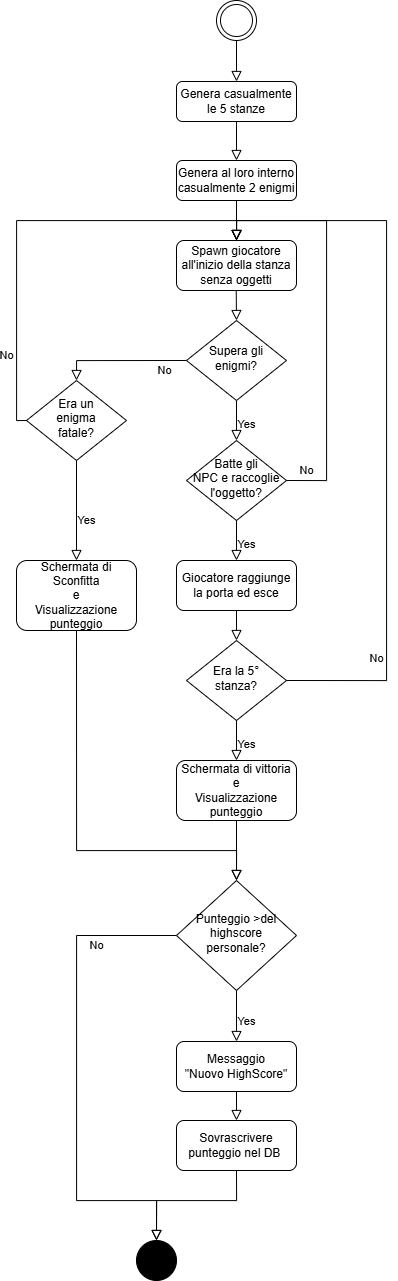

The diagram above was exported from draw.io. Its source (the exported page's mxGraphModel, read from the mxfile embedded in the PNG):
<mxGraphModel dx="3871" dy="1575" grid="1" gridSize="10" guides="1" tooltips="1" connect="1" arrows="1" fold="1" page="1" pageScale="1" pageWidth="827" pageHeight="1169" math="0" shadow="0">
  <root>
    <mxCell id="0" />
    <mxCell id="1" parent="0" />
    <mxCell id="4An5wV_hj2EwBzefKLwf-1" value="" style="rounded=0;html=1;jettySize=auto;orthogonalLoop=1;fontSize=11;endArrow=block;endFill=0;endSize=8;strokeWidth=1;shadow=0;labelBackgroundColor=none;edgeStyle=orthogonalEdgeStyle;exitX=0.5;exitY=1;exitDx=0;exitDy=0;entryX=0.5;entryY=0;entryDx=0;entryDy=0;" edge="1" parent="1" source="4An5wV_hj2EwBzefKLwf-2" target="4An5wV_hj2EwBzefKLwf-5">
      <mxGeometry relative="1" as="geometry">
        <mxPoint x="-400" y="100" as="targetPoint" />
        <mxPoint x="-404" y="120" as="sourcePoint" />
      </mxGeometry>
    </mxCell>
    <mxCell id="4An5wV_hj2EwBzefKLwf-2" value="" style="ellipse;shape=doubleEllipse;html=1;dashed=0;whiteSpace=wrap;aspect=fixed;" vertex="1" parent="1">
      <mxGeometry x="-420" width="40" height="40" as="geometry" />
    </mxCell>
    <mxCell id="4An5wV_hj2EwBzefKLwf-3" value="Yes" style="edgeStyle=orthogonalEdgeStyle;rounded=0;html=1;jettySize=auto;orthogonalLoop=1;fontSize=11;endArrow=block;endFill=0;endSize=8;strokeWidth=1;shadow=0;labelBackgroundColor=none;exitX=0.5;exitY=1;exitDx=0;exitDy=0;entryX=0.5;entryY=0;entryDx=0;entryDy=0;" edge="1" parent="1" source="4An5wV_hj2EwBzefKLwf-4" target="4An5wV_hj2EwBzefKLwf-19">
      <mxGeometry x="0.206" y="10" relative="1" as="geometry">
        <mxPoint as="offset" />
        <mxPoint x="-400" y="470" as="targetPoint" />
        <mxPoint x="-300" y="369.97" as="sourcePoint" />
        <Array as="points" />
      </mxGeometry>
    </mxCell>
    <mxCell id="4An5wV_hj2EwBzefKLwf-4" value="Supera gli enigmi?" style="rhombus;whiteSpace=wrap;html=1;shadow=0;fontFamily=Helvetica;fontSize=12;align=center;strokeWidth=1;spacing=6;spacingTop=-4;" vertex="1" parent="1">
      <mxGeometry x="-450" y="320" width="100" height="80" as="geometry" />
    </mxCell>
    <mxCell id="4An5wV_hj2EwBzefKLwf-5" value="Genera casualmente le 5 stanze" style="rounded=1;whiteSpace=wrap;html=1;fontSize=12;glass=0;strokeWidth=1;shadow=0;" vertex="1" parent="1">
      <mxGeometry x="-460" y="81" width="120" height="40" as="geometry" />
    </mxCell>
    <mxCell id="4An5wV_hj2EwBzefKLwf-6" value="No" style="edgeStyle=orthogonalEdgeStyle;rounded=0;html=1;jettySize=auto;orthogonalLoop=1;fontSize=11;endArrow=block;endFill=0;endSize=8;strokeWidth=1;shadow=0;labelBackgroundColor=none;exitX=0;exitY=0.5;exitDx=0;exitDy=0;entryX=0.5;entryY=0;entryDx=0;entryDy=0;" edge="1" parent="1" source="4An5wV_hj2EwBzefKLwf-4" target="4An5wV_hj2EwBzefKLwf-13">
      <mxGeometry x="-0.6667" y="10" relative="1" as="geometry">
        <mxPoint as="offset" />
        <mxPoint x="-540" y="370" as="targetPoint" />
        <mxPoint x="-560" y="240" as="sourcePoint" />
        <Array as="points">
          <mxPoint x="-560" y="360" />
        </Array>
      </mxGeometry>
    </mxCell>
    <mxCell id="4An5wV_hj2EwBzefKLwf-7" value="Genera al loro interno casualmente 2 enigmi" style="rounded=1;whiteSpace=wrap;html=1;fontSize=12;glass=0;strokeWidth=1;shadow=0;" vertex="1" parent="1">
      <mxGeometry x="-460" y="160" width="120" height="40" as="geometry" />
    </mxCell>
    <mxCell id="4An5wV_hj2EwBzefKLwf-9" value="" style="ellipse;shape=doubleEllipse;html=1;dashed=0;whiteSpace=wrap;aspect=fixed;fillColor=#000000;fontColor=#333333;strokeColor=#000000;" vertex="1" parent="1">
      <mxGeometry x="-500" y="1240" width="40" height="40" as="geometry" />
    </mxCell>
    <mxCell id="4An5wV_hj2EwBzefKLwf-10" value="" style="rounded=0;html=1;jettySize=auto;orthogonalLoop=1;fontSize=11;endArrow=block;endFill=0;endSize=8;strokeWidth=1;shadow=0;labelBackgroundColor=none;edgeStyle=orthogonalEdgeStyle;exitX=0.5;exitY=1;exitDx=0;exitDy=0;entryX=0.5;entryY=0;entryDx=0;entryDy=0;" edge="1" parent="1" source="4An5wV_hj2EwBzefKLwf-5" target="4An5wV_hj2EwBzefKLwf-7">
      <mxGeometry relative="1" as="geometry">
        <mxPoint x="-390" y="110" as="targetPoint" />
        <mxPoint x="-390" y="50" as="sourcePoint" />
      </mxGeometry>
    </mxCell>
    <mxCell id="4An5wV_hj2EwBzefKLwf-11" value="Spawn giocatore all'inizio della stanza&lt;div&gt;senza oggetti&lt;/div&gt;" style="rounded=1;whiteSpace=wrap;html=1;fontSize=12;glass=0;strokeWidth=1;shadow=0;" vertex="1" parent="1">
      <mxGeometry x="-460" y="240" width="120" height="50" as="geometry" />
    </mxCell>
    <mxCell id="4An5wV_hj2EwBzefKLwf-12" value="" style="rounded=0;html=1;jettySize=auto;orthogonalLoop=1;fontSize=11;endArrow=block;endFill=0;endSize=8;strokeWidth=1;shadow=0;labelBackgroundColor=none;edgeStyle=orthogonalEdgeStyle;exitX=0.5;exitY=1;exitDx=0;exitDy=0;entryX=0.5;entryY=0;entryDx=0;entryDy=0;" edge="1" parent="1" target="4An5wV_hj2EwBzefKLwf-11" source="4An5wV_hj2EwBzefKLwf-7">
      <mxGeometry relative="1" as="geometry">
        <mxPoint x="-390" y="199" as="targetPoint" />
        <mxPoint x="-400" y="210" as="sourcePoint" />
      </mxGeometry>
    </mxCell>
    <mxCell id="4An5wV_hj2EwBzefKLwf-13" value="Era un &lt;br&gt;enigma &lt;br&gt;fatale?" style="rhombus;whiteSpace=wrap;html=1;shadow=0;fontFamily=Helvetica;fontSize=12;align=center;strokeWidth=1;spacing=6;spacingTop=-4;" vertex="1" parent="1">
      <mxGeometry x="-610" y="380" width="100" height="80" as="geometry" />
    </mxCell>
    <mxCell id="4An5wV_hj2EwBzefKLwf-14" value="Yes" style="edgeStyle=orthogonalEdgeStyle;rounded=0;html=1;jettySize=auto;orthogonalLoop=1;fontSize=11;endArrow=block;endFill=0;endSize=8;strokeWidth=1;shadow=0;labelBackgroundColor=none;exitX=0.5;exitY=1;exitDx=0;exitDy=0;entryX=0.5;entryY=0;entryDx=0;entryDy=0;" edge="1" parent="1" source="4An5wV_hj2EwBzefKLwf-13" target="4An5wV_hj2EwBzefKLwf-30">
      <mxGeometry x="0.206" y="10" relative="1" as="geometry">
        <mxPoint as="offset" />
        <mxPoint x="-560" y="560" as="targetPoint" />
        <mxPoint x="-390" y="410" as="sourcePoint" />
        <Array as="points" />
      </mxGeometry>
    </mxCell>
    <mxCell id="4An5wV_hj2EwBzefKLwf-15" value="No" style="edgeStyle=orthogonalEdgeStyle;rounded=0;html=1;jettySize=auto;orthogonalLoop=1;fontSize=11;endArrow=block;endFill=0;endSize=8;strokeWidth=1;shadow=0;labelBackgroundColor=none;exitX=0;exitY=0.5;exitDx=0;exitDy=0;entryX=0.5;entryY=0;entryDx=0;entryDy=0;" edge="1" parent="1" source="4An5wV_hj2EwBzefKLwf-13" target="4An5wV_hj2EwBzefKLwf-11">
      <mxGeometry x="-0.6667" y="10" relative="1" as="geometry">
        <mxPoint as="offset" />
        <mxPoint x="-550" y="390" as="targetPoint" />
        <mxPoint x="-440" y="370" as="sourcePoint" />
        <Array as="points">
          <mxPoint x="-620" y="420" />
          <mxPoint x="-620" y="220" />
          <mxPoint x="-400" y="220" />
        </Array>
      </mxGeometry>
    </mxCell>
    <mxCell id="4An5wV_hj2EwBzefKLwf-16" value="" style="rounded=0;html=1;jettySize=auto;orthogonalLoop=1;fontSize=11;endArrow=block;endFill=0;endSize=8;strokeWidth=1;shadow=0;labelBackgroundColor=none;edgeStyle=orthogonalEdgeStyle;exitX=0.5;exitY=1;exitDx=0;exitDy=0;" edge="1" parent="1">
      <mxGeometry relative="1" as="geometry">
        <mxPoint x="-400" y="320" as="targetPoint" />
        <mxPoint x="-400.26" y="290" as="sourcePoint" />
      </mxGeometry>
    </mxCell>
    <mxCell id="4An5wV_hj2EwBzefKLwf-19" value="Batte gli &lt;br&gt;NPC e raccoglie l'oggetto?" style="rhombus;whiteSpace=wrap;html=1;shadow=0;fontFamily=Helvetica;fontSize=12;align=center;strokeWidth=1;spacing=6;spacingTop=-4;" vertex="1" parent="1">
      <mxGeometry x="-450" y="440" width="100" height="80" as="geometry" />
    </mxCell>
    <mxCell id="4An5wV_hj2EwBzefKLwf-21" value="Yes" style="edgeStyle=orthogonalEdgeStyle;rounded=0;html=1;jettySize=auto;orthogonalLoop=1;fontSize=11;endArrow=block;endFill=0;endSize=8;strokeWidth=1;shadow=0;labelBackgroundColor=none;exitX=0.5;exitY=1;exitDx=0;exitDy=0;entryX=0.5;entryY=0;entryDx=0;entryDy=0;" edge="1" parent="1" source="4An5wV_hj2EwBzefKLwf-19" target="4An5wV_hj2EwBzefKLwf-23">
      <mxGeometry x="0.206" y="10" relative="1" as="geometry">
        <mxPoint as="offset" />
        <mxPoint x="-400" y="560" as="targetPoint" />
        <mxPoint x="-400.2" y="570" as="sourcePoint" />
        <Array as="points" />
      </mxGeometry>
    </mxCell>
    <mxCell id="4An5wV_hj2EwBzefKLwf-23" value="Giocatore raggiunge la porta ed esce" style="rounded=1;whiteSpace=wrap;html=1;fontSize=12;glass=0;strokeWidth=1;shadow=0;" vertex="1" parent="1">
      <mxGeometry x="-460" y="560" width="120" height="50" as="geometry" />
    </mxCell>
    <mxCell id="4An5wV_hj2EwBzefKLwf-24" value="No" style="edgeStyle=orthogonalEdgeStyle;rounded=0;html=1;jettySize=auto;orthogonalLoop=1;fontSize=11;endArrow=block;endFill=0;endSize=8;strokeWidth=1;shadow=0;labelBackgroundColor=none;exitX=1;exitY=0.5;exitDx=0;exitDy=0;entryX=0.5;entryY=0;entryDx=0;entryDy=0;" edge="1" parent="1" source="4An5wV_hj2EwBzefKLwf-19" target="4An5wV_hj2EwBzefKLwf-11">
      <mxGeometry x="-0.9024" y="10" relative="1" as="geometry">
        <mxPoint as="offset" />
        <mxPoint x="-310" y="470" as="targetPoint" />
        <mxPoint x="-200" y="450" as="sourcePoint" />
        <Array as="points">
          <mxPoint x="-310" y="480" />
          <mxPoint x="-310" y="220" />
          <mxPoint x="-400" y="220" />
        </Array>
      </mxGeometry>
    </mxCell>
    <mxCell id="4An5wV_hj2EwBzefKLwf-25" value="Era la 5° stanza?" style="rhombus;whiteSpace=wrap;html=1;shadow=0;fontFamily=Helvetica;fontSize=12;align=center;strokeWidth=1;spacing=6;spacingTop=-4;" vertex="1" parent="1">
      <mxGeometry x="-450" y="640" width="100" height="80" as="geometry" />
    </mxCell>
    <mxCell id="4An5wV_hj2EwBzefKLwf-26" value="Yes" style="edgeStyle=orthogonalEdgeStyle;rounded=0;html=1;jettySize=auto;orthogonalLoop=1;fontSize=11;endArrow=block;endFill=0;endSize=8;strokeWidth=1;shadow=0;labelBackgroundColor=none;exitX=0.5;exitY=1;exitDx=0;exitDy=0;entryX=0.5;entryY=0;entryDx=0;entryDy=0;" edge="1" parent="1" source="4An5wV_hj2EwBzefKLwf-25" target="4An5wV_hj2EwBzefKLwf-29">
      <mxGeometry x="0.206" y="10" relative="1" as="geometry">
        <mxPoint as="offset" />
        <mxPoint x="-400" y="770" as="targetPoint" />
        <mxPoint x="-400.2" y="780" as="sourcePoint" />
        <Array as="points" />
      </mxGeometry>
    </mxCell>
    <mxCell id="4An5wV_hj2EwBzefKLwf-27" value="No" style="edgeStyle=orthogonalEdgeStyle;rounded=0;html=1;jettySize=auto;orthogonalLoop=1;fontSize=11;endArrow=block;endFill=0;endSize=8;strokeWidth=1;shadow=0;labelBackgroundColor=none;entryX=0.5;entryY=0;entryDx=0;entryDy=0;exitX=1;exitY=0.5;exitDx=0;exitDy=0;" edge="1" parent="1" source="4An5wV_hj2EwBzefKLwf-25" target="4An5wV_hj2EwBzefKLwf-11">
      <mxGeometry x="-0.6667" y="10" relative="1" as="geometry">
        <mxPoint as="offset" />
        <mxPoint x="-400" y="440" as="targetPoint" />
        <mxPoint x="-350" y="680" as="sourcePoint" />
        <Array as="points">
          <mxPoint x="-250" y="680" />
          <mxPoint x="-250" y="220" />
          <mxPoint x="-400" y="220" />
        </Array>
      </mxGeometry>
    </mxCell>
    <mxCell id="4An5wV_hj2EwBzefKLwf-28" value="" style="rounded=0;html=1;jettySize=auto;orthogonalLoop=1;fontSize=11;endArrow=block;endFill=0;endSize=8;strokeWidth=1;shadow=0;labelBackgroundColor=none;edgeStyle=orthogonalEdgeStyle;exitX=0.5;exitY=1;exitDx=0;exitDy=0;entryX=0.5;entryY=0;entryDx=0;entryDy=0;" edge="1" parent="1" source="4An5wV_hj2EwBzefKLwf-23" target="4An5wV_hj2EwBzefKLwf-25">
      <mxGeometry relative="1" as="geometry">
        <mxPoint x="-369.74" y="650" as="targetPoint" />
        <mxPoint x="-370" y="620" as="sourcePoint" />
      </mxGeometry>
    </mxCell>
    <mxCell id="4An5wV_hj2EwBzefKLwf-29" value="Schermata di vittoria&lt;div&gt;e&lt;/div&gt;&lt;div&gt;Visualizzazione punteggio&lt;/div&gt;" style="rounded=1;whiteSpace=wrap;html=1;fontSize=12;glass=0;strokeWidth=1;shadow=0;" vertex="1" parent="1">
      <mxGeometry x="-460" y="760" width="120" height="60" as="geometry" />
    </mxCell>
    <mxCell id="4An5wV_hj2EwBzefKLwf-30" value="Schermata di Sconfitta&lt;div&gt;e&lt;/div&gt;&lt;div&gt;Visualizzazione punteggio&lt;/div&gt;" style="rounded=1;whiteSpace=wrap;html=1;fontSize=12;glass=0;strokeWidth=1;shadow=0;" vertex="1" parent="1">
      <mxGeometry x="-620" y="560" width="120" height="70" as="geometry" />
    </mxCell>
    <mxCell id="4An5wV_hj2EwBzefKLwf-36" value="Yes" style="edgeStyle=orthogonalEdgeStyle;rounded=0;html=1;jettySize=auto;orthogonalLoop=1;fontSize=11;endArrow=block;endFill=0;endSize=8;strokeWidth=1;shadow=0;labelBackgroundColor=none;exitX=0.5;exitY=1;exitDx=0;exitDy=0;entryX=0.5;entryY=0;entryDx=0;entryDy=0;" edge="1" parent="1" source="4An5wV_hj2EwBzefKLwf-37" target="4An5wV_hj2EwBzefKLwf-41">
      <mxGeometry x="0.206" y="10" relative="1" as="geometry">
        <mxPoint as="offset" />
        <mxPoint x="-400" y="990" as="targetPoint" />
        <mxPoint x="-300" y="899.97" as="sourcePoint" />
        <Array as="points" />
      </mxGeometry>
    </mxCell>
    <mxCell id="4An5wV_hj2EwBzefKLwf-37" value="Punteggio &amp;gt;del highscore personale?" style="rhombus;whiteSpace=wrap;html=1;shadow=0;fontFamily=Helvetica;fontSize=12;align=center;strokeWidth=1;spacing=6;spacingTop=-4;" vertex="1" parent="1">
      <mxGeometry x="-460" y="880" width="120" height="110" as="geometry" />
    </mxCell>
    <mxCell id="4An5wV_hj2EwBzefKLwf-38" value="No" style="edgeStyle=orthogonalEdgeStyle;rounded=0;html=1;jettySize=auto;orthogonalLoop=1;fontSize=11;endArrow=block;endFill=0;endSize=8;strokeWidth=1;shadow=0;labelBackgroundColor=none;exitX=0;exitY=0.5;exitDx=0;exitDy=0;entryX=0.5;entryY=0;entryDx=0;entryDy=0;" edge="1" parent="1" source="4An5wV_hj2EwBzefKLwf-37" target="4An5wV_hj2EwBzefKLwf-9">
      <mxGeometry x="-0.6667" y="10" relative="1" as="geometry">
        <mxPoint as="offset" />
        <mxPoint x="-550" y="1110" as="targetPoint" />
        <mxPoint x="-560" y="770" as="sourcePoint" />
        <Array as="points">
          <mxPoint x="-560" y="935" />
          <mxPoint x="-560" y="1200" />
          <mxPoint x="-480" y="1200" />
        </Array>
      </mxGeometry>
    </mxCell>
    <mxCell id="4An5wV_hj2EwBzefKLwf-39" value="" style="rounded=0;html=1;jettySize=auto;orthogonalLoop=1;fontSize=11;endArrow=block;endFill=0;endSize=8;strokeWidth=1;shadow=0;labelBackgroundColor=none;edgeStyle=orthogonalEdgeStyle;exitX=0.5;exitY=1;exitDx=0;exitDy=0;entryX=0.5;entryY=0;entryDx=0;entryDy=0;" edge="1" parent="1" source="4An5wV_hj2EwBzefKLwf-29" target="4An5wV_hj2EwBzefKLwf-37">
      <mxGeometry relative="1" as="geometry">
        <mxPoint x="-400" y="850" as="targetPoint" />
        <mxPoint x="-400.26" y="820" as="sourcePoint" />
      </mxGeometry>
    </mxCell>
    <mxCell id="4An5wV_hj2EwBzefKLwf-41" value="Messaggio&lt;div&gt;&quot;Nuovo HighScore&quot;&lt;/div&gt;" style="rounded=1;whiteSpace=wrap;html=1;fontSize=12;glass=0;strokeWidth=1;shadow=0;" vertex="1" parent="1">
      <mxGeometry x="-460" y="1041" width="120" height="50" as="geometry" />
    </mxCell>
    <mxCell id="4An5wV_hj2EwBzefKLwf-43" value="Sovrascrivere punteggio nel DB&amp;nbsp;" style="rounded=1;whiteSpace=wrap;html=1;fontSize=12;glass=0;strokeWidth=1;shadow=0;" vertex="1" parent="1">
      <mxGeometry x="-460" y="1120" width="120" height="50" as="geometry" />
    </mxCell>
    <mxCell id="4An5wV_hj2EwBzefKLwf-44" value="" style="rounded=0;html=1;jettySize=auto;orthogonalLoop=1;fontSize=11;endArrow=block;endFill=0;endSize=8;strokeWidth=1;shadow=0;labelBackgroundColor=none;edgeStyle=orthogonalEdgeStyle;exitX=0.5;exitY=1;exitDx=0;exitDy=0;entryX=0.5;entryY=0;entryDx=0;entryDy=0;" edge="1" parent="1" source="4An5wV_hj2EwBzefKLwf-41" target="4An5wV_hj2EwBzefKLwf-43">
      <mxGeometry relative="1" as="geometry">
        <mxPoint x="-400.15999999999997" y="1131" as="targetPoint" />
        <mxPoint x="-400.15999999999997" y="1101" as="sourcePoint" />
      </mxGeometry>
    </mxCell>
    <mxCell id="4An5wV_hj2EwBzefKLwf-45" value="" style="rounded=0;html=1;jettySize=auto;orthogonalLoop=1;fontSize=11;endArrow=block;endFill=0;endSize=8;strokeWidth=1;shadow=0;labelBackgroundColor=none;edgeStyle=orthogonalEdgeStyle;exitX=0.5;exitY=1;exitDx=0;exitDy=0;entryX=0.5;entryY=0;entryDx=0;entryDy=0;" edge="1" parent="1" source="4An5wV_hj2EwBzefKLwf-30" target="4An5wV_hj2EwBzefKLwf-37">
      <mxGeometry relative="1" as="geometry">
        <mxPoint x="-380" y="870" as="targetPoint" />
        <mxPoint x="-380" y="840" as="sourcePoint" />
        <Array as="points">
          <mxPoint x="-560" y="850" />
          <mxPoint x="-400" y="850" />
        </Array>
      </mxGeometry>
    </mxCell>
    <mxCell id="4An5wV_hj2EwBzefKLwf-46" value="" style="rounded=0;html=1;jettySize=auto;orthogonalLoop=1;fontSize=11;endArrow=block;endFill=0;endSize=8;strokeWidth=1;shadow=0;labelBackgroundColor=none;edgeStyle=orthogonalEdgeStyle;exitX=0.5;exitY=1;exitDx=0;exitDy=0;entryX=0.5;entryY=0;entryDx=0;entryDy=0;" edge="1" parent="1" source="4An5wV_hj2EwBzefKLwf-43" target="4An5wV_hj2EwBzefKLwf-9">
      <mxGeometry relative="1" as="geometry">
        <mxPoint x="-390" y="1130" as="targetPoint" />
        <mxPoint x="-390" y="1101" as="sourcePoint" />
        <Array as="points">
          <mxPoint x="-400" y="1200" />
          <mxPoint x="-480" y="1200" />
        </Array>
      </mxGeometry>
    </mxCell>
  </root>
</mxGraphModel>